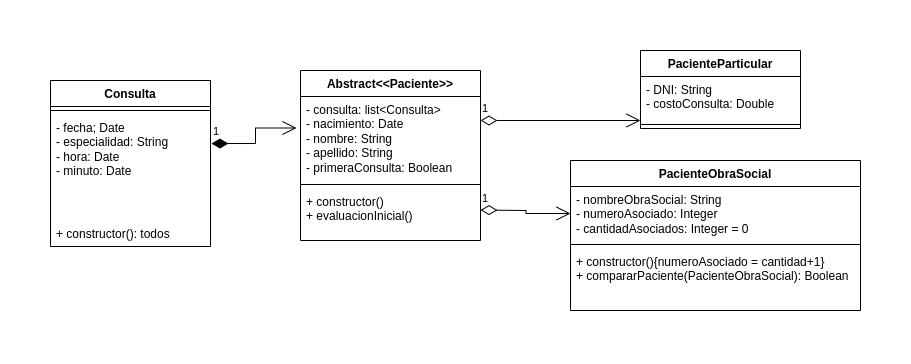

The diagram above was exported from draw.io. Its source (the exported page's mxGraphModel, read from the mxfile embedded in the PNG):
<mxGraphModel dx="1434" dy="806" grid="1" gridSize="10" guides="1" tooltips="1" connect="1" arrows="1" fold="1" page="1" pageScale="1" pageWidth="850" pageHeight="1100" math="0" shadow="0">
  <root>
    <mxCell id="0" />
    <mxCell id="1" parent="0" />
    <mxCell id="mxR7VmcUtrMVDYIFzpjA-1" value="Abstract&amp;lt;&amp;lt;Paciente&amp;gt;&amp;gt;" style="swimlane;fontStyle=1;align=center;verticalAlign=top;childLayout=stackLayout;horizontal=1;startSize=26;horizontalStack=0;resizeParent=1;resizeParentMax=0;resizeLast=0;collapsible=1;marginBottom=0;whiteSpace=wrap;html=1;" vertex="1" parent="1">
      <mxGeometry x="260" y="60" width="180" height="170" as="geometry" />
    </mxCell>
    <mxCell id="mxR7VmcUtrMVDYIFzpjA-2" value="- consulta: list&amp;lt;Consulta&amp;gt;&lt;br&gt;- nacimiento: Date&lt;br&gt;- nombre: String&lt;br&gt;- apellido: String&lt;br&gt;- primeraConsulta: Boolean" style="text;strokeColor=none;fillColor=none;align=left;verticalAlign=top;spacingLeft=4;spacingRight=4;overflow=hidden;rotatable=0;points=[[0,0.5],[1,0.5]];portConstraint=eastwest;whiteSpace=wrap;html=1;" vertex="1" parent="mxR7VmcUtrMVDYIFzpjA-1">
      <mxGeometry y="26" width="180" height="84" as="geometry" />
    </mxCell>
    <mxCell id="mxR7VmcUtrMVDYIFzpjA-3" value="" style="line;strokeWidth=1;fillColor=none;align=left;verticalAlign=middle;spacingTop=-1;spacingLeft=3;spacingRight=3;rotatable=0;labelPosition=right;points=[];portConstraint=eastwest;strokeColor=inherit;" vertex="1" parent="mxR7VmcUtrMVDYIFzpjA-1">
      <mxGeometry y="110" width="180" height="8" as="geometry" />
    </mxCell>
    <mxCell id="mxR7VmcUtrMVDYIFzpjA-4" value="+ constructor()&lt;br&gt;+ evaluacionInicial()" style="text;strokeColor=none;fillColor=none;align=left;verticalAlign=top;spacingLeft=4;spacingRight=4;overflow=hidden;rotatable=0;points=[[0,0.5],[1,0.5]];portConstraint=eastwest;whiteSpace=wrap;html=1;" vertex="1" parent="mxR7VmcUtrMVDYIFzpjA-1">
      <mxGeometry y="118" width="180" height="52" as="geometry" />
    </mxCell>
    <mxCell id="mxR7VmcUtrMVDYIFzpjA-5" value="Consulta" style="swimlane;fontStyle=1;align=center;verticalAlign=top;childLayout=stackLayout;horizontal=1;startSize=26;horizontalStack=0;resizeParent=1;resizeParentMax=0;resizeLast=0;collapsible=1;marginBottom=0;whiteSpace=wrap;html=1;" vertex="1" parent="1">
      <mxGeometry x="10" y="70" width="160" height="166" as="geometry" />
    </mxCell>
    <mxCell id="mxR7VmcUtrMVDYIFzpjA-7" value="" style="line;strokeWidth=1;fillColor=none;align=left;verticalAlign=middle;spacingTop=-1;spacingLeft=3;spacingRight=3;rotatable=0;labelPosition=right;points=[];portConstraint=eastwest;strokeColor=inherit;" vertex="1" parent="mxR7VmcUtrMVDYIFzpjA-5">
      <mxGeometry y="26" width="160" height="8" as="geometry" />
    </mxCell>
    <mxCell id="mxR7VmcUtrMVDYIFzpjA-6" value="- fecha; Date&lt;br&gt;- especialidad: String&lt;br&gt;- hora: Date&lt;br&gt;- minuto: Date" style="text;strokeColor=none;fillColor=none;align=left;verticalAlign=top;spacingLeft=4;spacingRight=4;overflow=hidden;rotatable=0;points=[[0,0.5],[1,0.5]];portConstraint=eastwest;whiteSpace=wrap;html=1;" vertex="1" parent="mxR7VmcUtrMVDYIFzpjA-5">
      <mxGeometry y="34" width="160" height="106" as="geometry" />
    </mxCell>
    <mxCell id="mxR7VmcUtrMVDYIFzpjA-8" value="+ constructor(): todos" style="text;strokeColor=none;fillColor=none;align=left;verticalAlign=top;spacingLeft=4;spacingRight=4;overflow=hidden;rotatable=0;points=[[0,0.5],[1,0.5]];portConstraint=eastwest;whiteSpace=wrap;html=1;" vertex="1" parent="mxR7VmcUtrMVDYIFzpjA-5">
      <mxGeometry y="140" width="160" height="26" as="geometry" />
    </mxCell>
    <mxCell id="mxR7VmcUtrMVDYIFzpjA-13" value="PacienteParticular" style="swimlane;fontStyle=1;align=center;verticalAlign=top;childLayout=stackLayout;horizontal=1;startSize=26;horizontalStack=0;resizeParent=1;resizeParentMax=0;resizeLast=0;collapsible=1;marginBottom=0;whiteSpace=wrap;html=1;" vertex="1" parent="1">
      <mxGeometry x="600" y="40" width="160" height="78" as="geometry" />
    </mxCell>
    <mxCell id="mxR7VmcUtrMVDYIFzpjA-14" value="- DNI: String&lt;br&gt;- costoConsulta: Double" style="text;strokeColor=none;fillColor=none;align=left;verticalAlign=top;spacingLeft=4;spacingRight=4;overflow=hidden;rotatable=0;points=[[0,0.5],[1,0.5]];portConstraint=eastwest;whiteSpace=wrap;html=1;" vertex="1" parent="mxR7VmcUtrMVDYIFzpjA-13">
      <mxGeometry y="26" width="160" height="44" as="geometry" />
    </mxCell>
    <mxCell id="mxR7VmcUtrMVDYIFzpjA-15" value="" style="line;strokeWidth=1;fillColor=none;align=left;verticalAlign=middle;spacingTop=-1;spacingLeft=3;spacingRight=3;rotatable=0;labelPosition=right;points=[];portConstraint=eastwest;strokeColor=inherit;" vertex="1" parent="mxR7VmcUtrMVDYIFzpjA-13">
      <mxGeometry y="70" width="160" height="8" as="geometry" />
    </mxCell>
    <mxCell id="mxR7VmcUtrMVDYIFzpjA-17" value="PacienteObraSocial" style="swimlane;fontStyle=1;align=center;verticalAlign=top;childLayout=stackLayout;horizontal=1;startSize=26;horizontalStack=0;resizeParent=1;resizeParentMax=0;resizeLast=0;collapsible=1;marginBottom=0;whiteSpace=wrap;html=1;" vertex="1" parent="1">
      <mxGeometry x="530" y="150" width="290" height="150" as="geometry" />
    </mxCell>
    <mxCell id="mxR7VmcUtrMVDYIFzpjA-18" value="- nombreObraSocial: String&lt;br&gt;- numeroAsociado: Integer&lt;br&gt;- cantidadAsociados: Integer = 0" style="text;strokeColor=none;fillColor=none;align=left;verticalAlign=top;spacingLeft=4;spacingRight=4;overflow=hidden;rotatable=0;points=[[0,0.5],[1,0.5]];portConstraint=eastwest;whiteSpace=wrap;html=1;" vertex="1" parent="mxR7VmcUtrMVDYIFzpjA-17">
      <mxGeometry y="26" width="290" height="54" as="geometry" />
    </mxCell>
    <mxCell id="mxR7VmcUtrMVDYIFzpjA-19" value="" style="line;strokeWidth=1;fillColor=none;align=left;verticalAlign=middle;spacingTop=-1;spacingLeft=3;spacingRight=3;rotatable=0;labelPosition=right;points=[];portConstraint=eastwest;strokeColor=inherit;" vertex="1" parent="mxR7VmcUtrMVDYIFzpjA-17">
      <mxGeometry y="80" width="290" height="8" as="geometry" />
    </mxCell>
    <mxCell id="mxR7VmcUtrMVDYIFzpjA-20" value="+ constructor(){numeroAsociado = cantidad+1}&lt;br&gt;+ compararPaciente(PacienteObraSocial): Boolean" style="text;strokeColor=none;fillColor=none;align=left;verticalAlign=top;spacingLeft=4;spacingRight=4;overflow=hidden;rotatable=0;points=[[0,0.5],[1,0.5]];portConstraint=eastwest;whiteSpace=wrap;html=1;" vertex="1" parent="mxR7VmcUtrMVDYIFzpjA-17">
      <mxGeometry y="88" width="290" height="62" as="geometry" />
    </mxCell>
    <mxCell id="mxR7VmcUtrMVDYIFzpjA-21" value="1" style="endArrow=open;html=1;endSize=12;startArrow=diamondThin;startSize=14;startFill=1;edgeStyle=orthogonalEdgeStyle;align=left;verticalAlign=bottom;rounded=0;entryX=-0.022;entryY=0.375;entryDx=0;entryDy=0;entryPerimeter=0;exitX=1.006;exitY=0.274;exitDx=0;exitDy=0;exitPerimeter=0;" edge="1" parent="1" source="mxR7VmcUtrMVDYIFzpjA-6" target="mxR7VmcUtrMVDYIFzpjA-2">
      <mxGeometry x="-1" y="3" relative="1" as="geometry">
        <mxPoint x="180" y="140" as="sourcePoint" />
        <mxPoint x="250" y="140" as="targetPoint" />
      </mxGeometry>
    </mxCell>
    <mxCell id="mxR7VmcUtrMVDYIFzpjA-23" value="1" style="endArrow=open;html=1;endSize=12;startArrow=diamondThin;startSize=14;startFill=0;edgeStyle=orthogonalEdgeStyle;align=left;verticalAlign=bottom;rounded=0;entryX=0;entryY=0.5;entryDx=0;entryDy=0;" edge="1" parent="1" target="mxR7VmcUtrMVDYIFzpjA-18">
      <mxGeometry x="-1" y="3" relative="1" as="geometry">
        <mxPoint x="440" y="199.5" as="sourcePoint" />
        <mxPoint x="520" y="200" as="targetPoint" />
      </mxGeometry>
    </mxCell>
    <mxCell id="mxR7VmcUtrMVDYIFzpjA-22" value="1" style="endArrow=open;html=1;endSize=12;startArrow=diamondThin;startSize=14;startFill=0;edgeStyle=orthogonalEdgeStyle;align=left;verticalAlign=bottom;rounded=0;" edge="1" parent="1">
      <mxGeometry x="-1" y="3" relative="1" as="geometry">
        <mxPoint x="440" y="110" as="sourcePoint" />
        <mxPoint x="600" y="110" as="targetPoint" />
      </mxGeometry>
    </mxCell>
  </root>
</mxGraphModel>